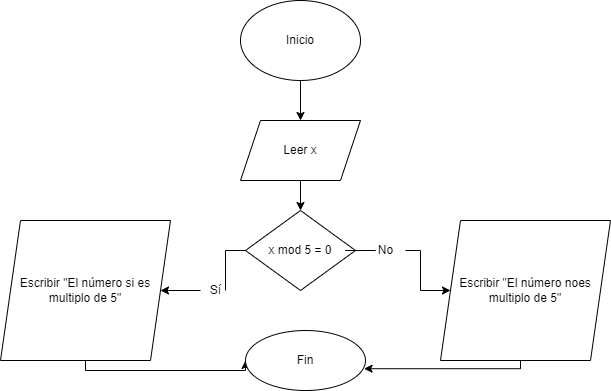

The diagram above was exported from draw.io. Its source (the exported page's mxGraphModel, read from the mxfile embedded in the PNG):
<mxGraphModel dx="1278" dy="539" grid="1" gridSize="10" guides="1" tooltips="1" connect="1" arrows="1" fold="1" page="1" pageScale="1" pageWidth="850" pageHeight="1100" math="0" shadow="0">
  <root>
    <mxCell id="0" />
    <mxCell id="1" parent="0" />
    <mxCell id="wQhZm0pvnJQroY6_i9Gl-3" value="" style="edgeStyle=orthogonalEdgeStyle;rounded=0;orthogonalLoop=1;jettySize=auto;html=1;" edge="1" parent="1" source="wQhZm0pvnJQroY6_i9Gl-1" target="wQhZm0pvnJQroY6_i9Gl-2">
      <mxGeometry relative="1" as="geometry" />
    </mxCell>
    <mxCell id="wQhZm0pvnJQroY6_i9Gl-1" value="Inicio" style="ellipse;whiteSpace=wrap;html=1;" vertex="1" parent="1">
      <mxGeometry x="380" y="450" width="120" height="80" as="geometry" />
    </mxCell>
    <mxCell id="wQhZm0pvnJQroY6_i9Gl-5" value="" style="edgeStyle=orthogonalEdgeStyle;rounded=0;orthogonalLoop=1;jettySize=auto;html=1;" edge="1" parent="1" source="wQhZm0pvnJQroY6_i9Gl-2" target="wQhZm0pvnJQroY6_i9Gl-4">
      <mxGeometry relative="1" as="geometry" />
    </mxCell>
    <mxCell id="wQhZm0pvnJQroY6_i9Gl-2" value="Leer x" style="shape=parallelogram;perimeter=parallelogramPerimeter;whiteSpace=wrap;html=1;fixedSize=1;" vertex="1" parent="1">
      <mxGeometry x="380" y="570" width="120" height="60" as="geometry" />
    </mxCell>
    <mxCell id="wQhZm0pvnJQroY6_i9Gl-7" value="" style="edgeStyle=orthogonalEdgeStyle;rounded=0;orthogonalLoop=1;jettySize=auto;html=1;fontSize=12;startArrow=none;" edge="1" parent="1" source="wQhZm0pvnJQroY6_i9Gl-26" target="wQhZm0pvnJQroY6_i9Gl-6">
      <mxGeometry relative="1" as="geometry" />
    </mxCell>
    <mxCell id="wQhZm0pvnJQroY6_i9Gl-10" value="" style="edgeStyle=orthogonalEdgeStyle;rounded=0;orthogonalLoop=1;jettySize=auto;html=1;fontSize=12;startArrow=none;" edge="1" parent="1" source="wQhZm0pvnJQroY6_i9Gl-28" target="wQhZm0pvnJQroY6_i9Gl-30">
      <mxGeometry relative="1" as="geometry">
        <mxPoint x="575" y="700" as="targetPoint" />
        <Array as="points">
          <mxPoint x="560" y="700" />
          <mxPoint x="560" y="740" />
        </Array>
      </mxGeometry>
    </mxCell>
    <mxCell id="wQhZm0pvnJQroY6_i9Gl-4" value="x mod 5 = 0" style="rhombus;whiteSpace=wrap;html=1;" vertex="1" parent="1">
      <mxGeometry x="385" y="660" width="110" height="80" as="geometry" />
    </mxCell>
    <mxCell id="wQhZm0pvnJQroY6_i9Gl-34" style="edgeStyle=orthogonalEdgeStyle;rounded=0;orthogonalLoop=1;jettySize=auto;html=1;entryX=0;entryY=0.5;entryDx=0;entryDy=0;fontSize=12;" edge="1" parent="1" source="wQhZm0pvnJQroY6_i9Gl-6" target="wQhZm0pvnJQroY6_i9Gl-19">
      <mxGeometry relative="1" as="geometry">
        <Array as="points">
          <mxPoint x="225" y="820" />
          <mxPoint x="385" y="820" />
        </Array>
      </mxGeometry>
    </mxCell>
    <mxCell id="wQhZm0pvnJQroY6_i9Gl-6" value="Escribir &quot;El número si es multiplo de 5&quot;" style="shape=parallelogram;perimeter=parallelogramPerimeter;whiteSpace=wrap;html=1;fixedSize=1;" vertex="1" parent="1">
      <mxGeometry x="140" y="670" width="170" height="140" as="geometry" />
    </mxCell>
    <mxCell id="wQhZm0pvnJQroY6_i9Gl-19" value="Fin" style="ellipse;whiteSpace=wrap;html=1;" vertex="1" parent="1">
      <mxGeometry x="385" y="780" width="120" height="60" as="geometry" />
    </mxCell>
    <mxCell id="wQhZm0pvnJQroY6_i9Gl-26" value="Sí" style="text;html=1;align=center;verticalAlign=middle;resizable=0;points=[];autosize=1;strokeColor=none;fillColor=none;fontSize=12;" vertex="1" parent="1">
      <mxGeometry x="340" y="725" width="30" height="30" as="geometry" />
    </mxCell>
    <mxCell id="wQhZm0pvnJQroY6_i9Gl-27" value="" style="edgeStyle=orthogonalEdgeStyle;rounded=0;orthogonalLoop=1;jettySize=auto;html=1;fontSize=12;endArrow=none;" edge="1" parent="1" source="wQhZm0pvnJQroY6_i9Gl-4" target="wQhZm0pvnJQroY6_i9Gl-26">
      <mxGeometry relative="1" as="geometry">
        <mxPoint x="385" y="700" as="sourcePoint" />
        <mxPoint x="300" y="700" as="targetPoint" />
      </mxGeometry>
    </mxCell>
    <mxCell id="wQhZm0pvnJQroY6_i9Gl-28" value="No" style="text;html=1;align=center;verticalAlign=middle;resizable=0;points=[];autosize=1;strokeColor=none;fillColor=none;fontSize=12;" vertex="1" parent="1">
      <mxGeometry x="505" y="685" width="40" height="30" as="geometry" />
    </mxCell>
    <mxCell id="wQhZm0pvnJQroY6_i9Gl-29" value="" style="edgeStyle=orthogonalEdgeStyle;rounded=0;orthogonalLoop=1;jettySize=auto;html=1;fontSize=12;endArrow=none;" edge="1" parent="1" source="wQhZm0pvnJQroY6_i9Gl-4" target="wQhZm0pvnJQroY6_i9Gl-28">
      <mxGeometry relative="1" as="geometry">
        <mxPoint x="495" y="700" as="sourcePoint" />
        <mxPoint x="575" y="700" as="targetPoint" />
      </mxGeometry>
    </mxCell>
    <mxCell id="wQhZm0pvnJQroY6_i9Gl-33" style="edgeStyle=orthogonalEdgeStyle;rounded=0;orthogonalLoop=1;jettySize=auto;html=1;fontSize=12;entryX=0.988;entryY=0.637;entryDx=0;entryDy=0;entryPerimeter=0;" edge="1" parent="1" source="wQhZm0pvnJQroY6_i9Gl-30" target="wQhZm0pvnJQroY6_i9Gl-19">
      <mxGeometry relative="1" as="geometry">
        <mxPoint x="600" y="840" as="targetPoint" />
        <Array as="points">
          <mxPoint x="660" y="818" />
        </Array>
      </mxGeometry>
    </mxCell>
    <mxCell id="wQhZm0pvnJQroY6_i9Gl-30" value="Escribir &quot;El número noes multiplo de 5&quot;" style="shape=parallelogram;perimeter=parallelogramPerimeter;whiteSpace=wrap;html=1;fixedSize=1;" vertex="1" parent="1">
      <mxGeometry x="580" y="670" width="170" height="140" as="geometry" />
    </mxCell>
  </root>
</mxGraphModel>